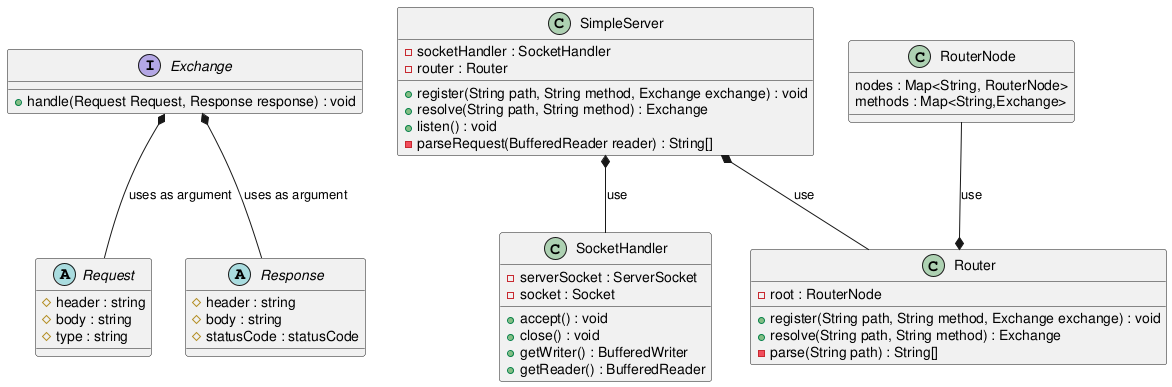

The diagram above was rendered by PlantUML. Its source (embedded in the PNG):
@startuml
skinparam groupInheritance 2
abstract class Request {
    # header : string
    # body : string
    # type : string
}
abstract class Response {
    # header : string
    # body : string
    # statusCode : statusCode
}

class SimpleServer {
    - socketHandler : SocketHandler
    - router : Router
    + register(String path, String method, Exchange exchange) : void
    + resolve(String path, String method) : Exchange
    + listen() : void
    - parseRequest(BufferedReader reader) : String[]
}

class Router {
    - root : RouterNode
    + register(String path, String method, Exchange exchange) : void
    + resolve(String path, String method) : Exchange
    - parse(String path) : String[]
}
class RouterNode {
    nodes : Map<String, RouterNode>
    methods : Map<String,Exchange>

}

interface Exchange {
    + handle(Request Request, Response response) : void
}

class SocketHandler {
    - serverSocket : ServerSocket
    - socket : Socket
    + accept() : void
    + close() : void
    + getWriter() : BufferedWriter
    + getReader() : BufferedReader
}

RouterNode --* Router : use
SimpleServer *-- Router: use
SimpleServer *-- SocketHandler : use

Exchange *-- Request : uses as argument
Exchange *-- Response : uses as argument
@enduml